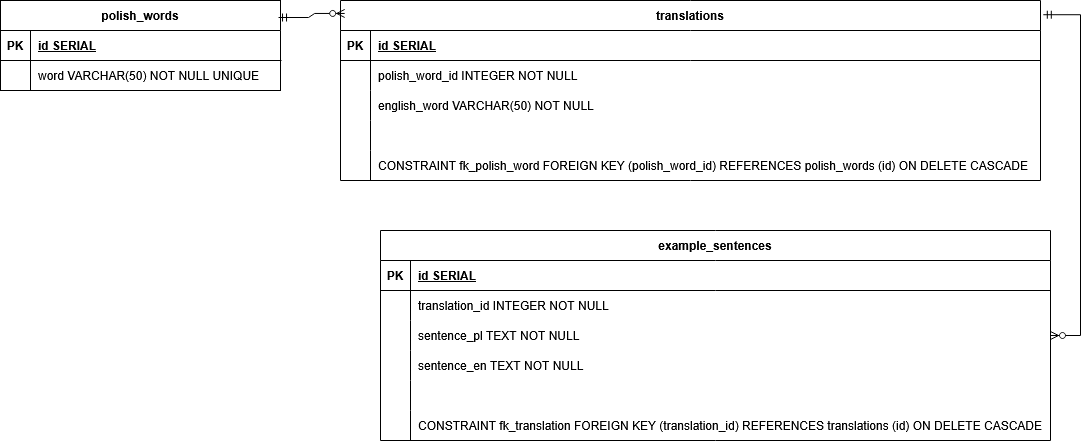

The diagram above was exported from draw.io. Its source (the exported page's mxGraphModel, read from the mxfile embedded in the PNG):
<mxGraphModel dx="2261" dy="754" grid="1" gridSize="10" guides="1" tooltips="1" connect="1" arrows="1" fold="1" page="1" pageScale="1" pageWidth="827" pageHeight="1169" math="0" shadow="0">
  <root>
    <mxCell id="0" />
    <mxCell id="1" parent="0" />
    <mxCell id="HGOFeNlkB6qplD4IXjQL-1" value="polish_words" style="shape=table;startSize=30;container=1;collapsible=1;childLayout=tableLayout;fixedRows=1;rowLines=0;fontStyle=1;align=center;resizeLast=1;" vertex="1" parent="1">
      <mxGeometry x="-170" y="100" width="280" height="90" as="geometry" />
    </mxCell>
    <mxCell id="HGOFeNlkB6qplD4IXjQL-2" value="" style="shape=tableRow;horizontal=0;startSize=0;swimlaneHead=0;swimlaneBody=0;fillColor=none;collapsible=0;dropTarget=0;points=[[0,0.5],[1,0.5]];portConstraint=eastwest;strokeColor=inherit;top=0;left=0;right=0;bottom=1;" vertex="1" parent="HGOFeNlkB6qplD4IXjQL-1">
      <mxGeometry y="30" width="280" height="30" as="geometry" />
    </mxCell>
    <mxCell id="HGOFeNlkB6qplD4IXjQL-3" value="PK" style="shape=partialRectangle;overflow=hidden;connectable=0;fillColor=none;strokeColor=inherit;top=0;left=0;bottom=0;right=0;fontStyle=1;" vertex="1" parent="HGOFeNlkB6qplD4IXjQL-2">
      <mxGeometry width="30" height="30" as="geometry">
        <mxRectangle width="30" height="30" as="alternateBounds" />
      </mxGeometry>
    </mxCell>
    <mxCell id="HGOFeNlkB6qplD4IXjQL-4" value="id SERIAL " style="shape=partialRectangle;overflow=hidden;connectable=0;fillColor=none;align=left;strokeColor=inherit;top=0;left=0;bottom=0;right=0;spacingLeft=6;fontStyle=5;" vertex="1" parent="HGOFeNlkB6qplD4IXjQL-2">
      <mxGeometry x="30" width="250" height="30" as="geometry">
        <mxRectangle width="250" height="30" as="alternateBounds" />
      </mxGeometry>
    </mxCell>
    <mxCell id="HGOFeNlkB6qplD4IXjQL-5" value="" style="shape=tableRow;horizontal=0;startSize=0;swimlaneHead=0;swimlaneBody=0;fillColor=none;collapsible=0;dropTarget=0;points=[[0,0.5],[1,0.5]];portConstraint=eastwest;strokeColor=inherit;top=0;left=0;right=0;bottom=0;" vertex="1" parent="HGOFeNlkB6qplD4IXjQL-1">
      <mxGeometry y="60" width="280" height="30" as="geometry" />
    </mxCell>
    <mxCell id="HGOFeNlkB6qplD4IXjQL-6" value="" style="shape=partialRectangle;overflow=hidden;connectable=0;fillColor=none;strokeColor=inherit;top=0;left=0;bottom=0;right=0;" vertex="1" parent="HGOFeNlkB6qplD4IXjQL-5">
      <mxGeometry width="30" height="30" as="geometry">
        <mxRectangle width="30" height="30" as="alternateBounds" />
      </mxGeometry>
    </mxCell>
    <mxCell id="HGOFeNlkB6qplD4IXjQL-7" value="word VARCHAR(50) NOT NULL UNIQUE" style="shape=partialRectangle;overflow=hidden;connectable=0;fillColor=none;align=left;strokeColor=inherit;top=0;left=0;bottom=0;right=0;spacingLeft=6;" vertex="1" parent="HGOFeNlkB6qplD4IXjQL-5">
      <mxGeometry x="30" width="250" height="30" as="geometry">
        <mxRectangle width="250" height="30" as="alternateBounds" />
      </mxGeometry>
    </mxCell>
    <mxCell id="HGOFeNlkB6qplD4IXjQL-8" value="translations" style="shape=table;startSize=30;container=1;collapsible=1;childLayout=tableLayout;fixedRows=1;rowLines=0;fontStyle=1;align=center;resizeLast=1;" vertex="1" parent="1">
      <mxGeometry x="170" y="100" width="700" height="180" as="geometry" />
    </mxCell>
    <mxCell id="HGOFeNlkB6qplD4IXjQL-9" value="" style="shape=tableRow;horizontal=0;startSize=0;swimlaneHead=0;swimlaneBody=0;fillColor=none;collapsible=0;dropTarget=0;points=[[0,0.5],[1,0.5]];portConstraint=eastwest;strokeColor=inherit;top=0;left=0;right=0;bottom=1;" vertex="1" parent="HGOFeNlkB6qplD4IXjQL-8">
      <mxGeometry y="30" width="700" height="30" as="geometry" />
    </mxCell>
    <mxCell id="HGOFeNlkB6qplD4IXjQL-10" value="PK" style="shape=partialRectangle;overflow=hidden;connectable=0;fillColor=none;strokeColor=inherit;top=0;left=0;bottom=0;right=0;fontStyle=1;" vertex="1" parent="HGOFeNlkB6qplD4IXjQL-9">
      <mxGeometry width="30" height="30" as="geometry">
        <mxRectangle width="30" height="30" as="alternateBounds" />
      </mxGeometry>
    </mxCell>
    <mxCell id="HGOFeNlkB6qplD4IXjQL-11" value="id SERIAL " style="shape=partialRectangle;overflow=hidden;connectable=0;fillColor=none;align=left;strokeColor=inherit;top=0;left=0;bottom=0;right=0;spacingLeft=6;fontStyle=5;" vertex="1" parent="HGOFeNlkB6qplD4IXjQL-9">
      <mxGeometry x="30" width="670" height="30" as="geometry">
        <mxRectangle width="670" height="30" as="alternateBounds" />
      </mxGeometry>
    </mxCell>
    <mxCell id="HGOFeNlkB6qplD4IXjQL-12" value="" style="shape=tableRow;horizontal=0;startSize=0;swimlaneHead=0;swimlaneBody=0;fillColor=none;collapsible=0;dropTarget=0;points=[[0,0.5],[1,0.5]];portConstraint=eastwest;strokeColor=inherit;top=0;left=0;right=0;bottom=0;" vertex="1" parent="HGOFeNlkB6qplD4IXjQL-8">
      <mxGeometry y="60" width="700" height="30" as="geometry" />
    </mxCell>
    <mxCell id="HGOFeNlkB6qplD4IXjQL-13" value="" style="shape=partialRectangle;overflow=hidden;connectable=0;fillColor=none;strokeColor=inherit;top=0;left=0;bottom=0;right=0;" vertex="1" parent="HGOFeNlkB6qplD4IXjQL-12">
      <mxGeometry width="30" height="30" as="geometry">
        <mxRectangle width="30" height="30" as="alternateBounds" />
      </mxGeometry>
    </mxCell>
    <mxCell id="HGOFeNlkB6qplD4IXjQL-14" value="polish_word_id INTEGER NOT NULL" style="shape=partialRectangle;overflow=hidden;connectable=0;fillColor=none;align=left;strokeColor=inherit;top=0;left=0;bottom=0;right=0;spacingLeft=6;" vertex="1" parent="HGOFeNlkB6qplD4IXjQL-12">
      <mxGeometry x="30" width="670" height="30" as="geometry">
        <mxRectangle width="670" height="30" as="alternateBounds" />
      </mxGeometry>
    </mxCell>
    <mxCell id="HGOFeNlkB6qplD4IXjQL-15" value="" style="shape=tableRow;horizontal=0;startSize=0;swimlaneHead=0;swimlaneBody=0;fillColor=none;collapsible=0;dropTarget=0;points=[[0,0.5],[1,0.5]];portConstraint=eastwest;strokeColor=inherit;top=0;left=0;right=0;bottom=0;" vertex="1" parent="HGOFeNlkB6qplD4IXjQL-8">
      <mxGeometry y="90" width="700" height="30" as="geometry" />
    </mxCell>
    <mxCell id="HGOFeNlkB6qplD4IXjQL-16" value="" style="shape=partialRectangle;overflow=hidden;connectable=0;fillColor=none;strokeColor=inherit;top=0;left=0;bottom=0;right=0;" vertex="1" parent="HGOFeNlkB6qplD4IXjQL-15">
      <mxGeometry width="30" height="30" as="geometry">
        <mxRectangle width="30" height="30" as="alternateBounds" />
      </mxGeometry>
    </mxCell>
    <mxCell id="HGOFeNlkB6qplD4IXjQL-17" value="english_word VARCHAR(50) NOT NULL" style="shape=partialRectangle;overflow=hidden;connectable=0;fillColor=none;align=left;strokeColor=inherit;top=0;left=0;bottom=0;right=0;spacingLeft=6;" vertex="1" parent="HGOFeNlkB6qplD4IXjQL-15">
      <mxGeometry x="30" width="670" height="30" as="geometry">
        <mxRectangle width="670" height="30" as="alternateBounds" />
      </mxGeometry>
    </mxCell>
    <mxCell id="HGOFeNlkB6qplD4IXjQL-18" value="" style="shape=tableRow;horizontal=0;startSize=0;swimlaneHead=0;swimlaneBody=0;fillColor=none;collapsible=0;dropTarget=0;points=[[0,0.5],[1,0.5]];portConstraint=eastwest;strokeColor=inherit;top=0;left=0;right=0;bottom=0;" vertex="1" parent="HGOFeNlkB6qplD4IXjQL-8">
      <mxGeometry y="120" width="700" height="30" as="geometry" />
    </mxCell>
    <mxCell id="HGOFeNlkB6qplD4IXjQL-19" value="" style="shape=partialRectangle;overflow=hidden;connectable=0;fillColor=none;strokeColor=inherit;top=0;left=0;bottom=0;right=0;" vertex="1" parent="HGOFeNlkB6qplD4IXjQL-18">
      <mxGeometry width="30" height="30" as="geometry">
        <mxRectangle width="30" height="30" as="alternateBounds" />
      </mxGeometry>
    </mxCell>
    <mxCell id="HGOFeNlkB6qplD4IXjQL-20" value="" style="shape=partialRectangle;overflow=hidden;connectable=0;fillColor=none;align=left;strokeColor=inherit;top=0;left=0;bottom=0;right=0;spacingLeft=6;" vertex="1" parent="HGOFeNlkB6qplD4IXjQL-18">
      <mxGeometry x="30" width="670" height="30" as="geometry">
        <mxRectangle width="670" height="30" as="alternateBounds" />
      </mxGeometry>
    </mxCell>
    <mxCell id="HGOFeNlkB6qplD4IXjQL-21" value="" style="shape=tableRow;horizontal=0;startSize=0;swimlaneHead=0;swimlaneBody=0;fillColor=none;collapsible=0;dropTarget=0;points=[[0,0.5],[1,0.5]];portConstraint=eastwest;strokeColor=inherit;top=0;left=0;right=0;bottom=0;" vertex="1" parent="HGOFeNlkB6qplD4IXjQL-8">
      <mxGeometry y="150" width="700" height="30" as="geometry" />
    </mxCell>
    <mxCell id="HGOFeNlkB6qplD4IXjQL-22" value="" style="shape=partialRectangle;overflow=hidden;connectable=0;fillColor=none;strokeColor=inherit;top=0;left=0;bottom=0;right=0;" vertex="1" parent="HGOFeNlkB6qplD4IXjQL-21">
      <mxGeometry width="30" height="30" as="geometry">
        <mxRectangle width="30" height="30" as="alternateBounds" />
      </mxGeometry>
    </mxCell>
    <mxCell id="HGOFeNlkB6qplD4IXjQL-23" value="CONSTRAINT fk_polish_word FOREIGN KEY (polish_word_id) REFERENCES polish_words (id) ON DELETE CASCADE" style="shape=partialRectangle;overflow=hidden;connectable=0;fillColor=none;align=left;strokeColor=inherit;top=0;left=0;bottom=0;right=0;spacingLeft=6;" vertex="1" parent="HGOFeNlkB6qplD4IXjQL-21">
      <mxGeometry x="30" width="670" height="30" as="geometry">
        <mxRectangle width="670" height="30" as="alternateBounds" />
      </mxGeometry>
    </mxCell>
    <mxCell id="HGOFeNlkB6qplD4IXjQL-24" value="example_sentences" style="shape=table;startSize=30;container=1;collapsible=1;childLayout=tableLayout;fixedRows=1;rowLines=0;fontStyle=1;align=center;resizeLast=1;" vertex="1" parent="1">
      <mxGeometry x="210" y="330" width="670" height="210" as="geometry" />
    </mxCell>
    <mxCell id="HGOFeNlkB6qplD4IXjQL-25" value="" style="shape=tableRow;horizontal=0;startSize=0;swimlaneHead=0;swimlaneBody=0;fillColor=none;collapsible=0;dropTarget=0;points=[[0,0.5],[1,0.5]];portConstraint=eastwest;strokeColor=inherit;top=0;left=0;right=0;bottom=1;" vertex="1" parent="HGOFeNlkB6qplD4IXjQL-24">
      <mxGeometry y="30" width="670" height="30" as="geometry" />
    </mxCell>
    <mxCell id="HGOFeNlkB6qplD4IXjQL-26" value="PK" style="shape=partialRectangle;overflow=hidden;connectable=0;fillColor=none;strokeColor=inherit;top=0;left=0;bottom=0;right=0;fontStyle=1;" vertex="1" parent="HGOFeNlkB6qplD4IXjQL-25">
      <mxGeometry width="30" height="30" as="geometry">
        <mxRectangle width="30" height="30" as="alternateBounds" />
      </mxGeometry>
    </mxCell>
    <mxCell id="HGOFeNlkB6qplD4IXjQL-27" value="id SERIAL " style="shape=partialRectangle;overflow=hidden;connectable=0;fillColor=none;align=left;strokeColor=inherit;top=0;left=0;bottom=0;right=0;spacingLeft=6;fontStyle=5;" vertex="1" parent="HGOFeNlkB6qplD4IXjQL-25">
      <mxGeometry x="30" width="640" height="30" as="geometry">
        <mxRectangle width="640" height="30" as="alternateBounds" />
      </mxGeometry>
    </mxCell>
    <mxCell id="HGOFeNlkB6qplD4IXjQL-28" value="" style="shape=tableRow;horizontal=0;startSize=0;swimlaneHead=0;swimlaneBody=0;fillColor=none;collapsible=0;dropTarget=0;points=[[0,0.5],[1,0.5]];portConstraint=eastwest;strokeColor=inherit;top=0;left=0;right=0;bottom=0;" vertex="1" parent="HGOFeNlkB6qplD4IXjQL-24">
      <mxGeometry y="60" width="670" height="30" as="geometry" />
    </mxCell>
    <mxCell id="HGOFeNlkB6qplD4IXjQL-29" value="" style="shape=partialRectangle;overflow=hidden;connectable=0;fillColor=none;strokeColor=inherit;top=0;left=0;bottom=0;right=0;" vertex="1" parent="HGOFeNlkB6qplD4IXjQL-28">
      <mxGeometry width="30" height="30" as="geometry">
        <mxRectangle width="30" height="30" as="alternateBounds" />
      </mxGeometry>
    </mxCell>
    <mxCell id="HGOFeNlkB6qplD4IXjQL-30" value="translation_id INTEGER NOT NULL" style="shape=partialRectangle;overflow=hidden;connectable=0;fillColor=none;align=left;strokeColor=inherit;top=0;left=0;bottom=0;right=0;spacingLeft=6;" vertex="1" parent="HGOFeNlkB6qplD4IXjQL-28">
      <mxGeometry x="30" width="640" height="30" as="geometry">
        <mxRectangle width="640" height="30" as="alternateBounds" />
      </mxGeometry>
    </mxCell>
    <mxCell id="HGOFeNlkB6qplD4IXjQL-31" value="" style="shape=tableRow;horizontal=0;startSize=0;swimlaneHead=0;swimlaneBody=0;fillColor=none;collapsible=0;dropTarget=0;points=[[0,0.5],[1,0.5]];portConstraint=eastwest;strokeColor=inherit;top=0;left=0;right=0;bottom=0;" vertex="1" parent="HGOFeNlkB6qplD4IXjQL-24">
      <mxGeometry y="90" width="670" height="30" as="geometry" />
    </mxCell>
    <mxCell id="HGOFeNlkB6qplD4IXjQL-32" value="" style="shape=partialRectangle;overflow=hidden;connectable=0;fillColor=none;strokeColor=inherit;top=0;left=0;bottom=0;right=0;" vertex="1" parent="HGOFeNlkB6qplD4IXjQL-31">
      <mxGeometry width="30" height="30" as="geometry">
        <mxRectangle width="30" height="30" as="alternateBounds" />
      </mxGeometry>
    </mxCell>
    <mxCell id="HGOFeNlkB6qplD4IXjQL-33" value="sentence_pl TEXT NOT NULL" style="shape=partialRectangle;overflow=hidden;connectable=0;fillColor=none;align=left;strokeColor=inherit;top=0;left=0;bottom=0;right=0;spacingLeft=6;" vertex="1" parent="HGOFeNlkB6qplD4IXjQL-31">
      <mxGeometry x="30" width="640" height="30" as="geometry">
        <mxRectangle width="640" height="30" as="alternateBounds" />
      </mxGeometry>
    </mxCell>
    <mxCell id="HGOFeNlkB6qplD4IXjQL-34" value="" style="shape=tableRow;horizontal=0;startSize=0;swimlaneHead=0;swimlaneBody=0;fillColor=none;collapsible=0;dropTarget=0;points=[[0,0.5],[1,0.5]];portConstraint=eastwest;strokeColor=inherit;top=0;left=0;right=0;bottom=0;" vertex="1" parent="HGOFeNlkB6qplD4IXjQL-24">
      <mxGeometry y="120" width="670" height="30" as="geometry" />
    </mxCell>
    <mxCell id="HGOFeNlkB6qplD4IXjQL-35" value="" style="shape=partialRectangle;overflow=hidden;connectable=0;fillColor=none;strokeColor=inherit;top=0;left=0;bottom=0;right=0;" vertex="1" parent="HGOFeNlkB6qplD4IXjQL-34">
      <mxGeometry width="30" height="30" as="geometry">
        <mxRectangle width="30" height="30" as="alternateBounds" />
      </mxGeometry>
    </mxCell>
    <mxCell id="HGOFeNlkB6qplD4IXjQL-36" value="sentence_en TEXT NOT NULL" style="shape=partialRectangle;overflow=hidden;connectable=0;fillColor=none;align=left;strokeColor=inherit;top=0;left=0;bottom=0;right=0;spacingLeft=6;" vertex="1" parent="HGOFeNlkB6qplD4IXjQL-34">
      <mxGeometry x="30" width="640" height="30" as="geometry">
        <mxRectangle width="640" height="30" as="alternateBounds" />
      </mxGeometry>
    </mxCell>
    <mxCell id="HGOFeNlkB6qplD4IXjQL-37" value="" style="shape=tableRow;horizontal=0;startSize=0;swimlaneHead=0;swimlaneBody=0;fillColor=none;collapsible=0;dropTarget=0;points=[[0,0.5],[1,0.5]];portConstraint=eastwest;strokeColor=inherit;top=0;left=0;right=0;bottom=0;" vertex="1" parent="HGOFeNlkB6qplD4IXjQL-24">
      <mxGeometry y="150" width="670" height="30" as="geometry" />
    </mxCell>
    <mxCell id="HGOFeNlkB6qplD4IXjQL-38" value="" style="shape=partialRectangle;overflow=hidden;connectable=0;fillColor=none;strokeColor=inherit;top=0;left=0;bottom=0;right=0;" vertex="1" parent="HGOFeNlkB6qplD4IXjQL-37">
      <mxGeometry width="30" height="30" as="geometry">
        <mxRectangle width="30" height="30" as="alternateBounds" />
      </mxGeometry>
    </mxCell>
    <mxCell id="HGOFeNlkB6qplD4IXjQL-39" value="" style="shape=partialRectangle;overflow=hidden;connectable=0;fillColor=none;align=left;strokeColor=inherit;top=0;left=0;bottom=0;right=0;spacingLeft=6;" vertex="1" parent="HGOFeNlkB6qplD4IXjQL-37">
      <mxGeometry x="30" width="640" height="30" as="geometry">
        <mxRectangle width="640" height="30" as="alternateBounds" />
      </mxGeometry>
    </mxCell>
    <mxCell id="HGOFeNlkB6qplD4IXjQL-40" value="" style="shape=tableRow;horizontal=0;startSize=0;swimlaneHead=0;swimlaneBody=0;fillColor=none;collapsible=0;dropTarget=0;points=[[0,0.5],[1,0.5]];portConstraint=eastwest;strokeColor=inherit;top=0;left=0;right=0;bottom=0;" vertex="1" parent="HGOFeNlkB6qplD4IXjQL-24">
      <mxGeometry y="180" width="670" height="30" as="geometry" />
    </mxCell>
    <mxCell id="HGOFeNlkB6qplD4IXjQL-41" value="" style="shape=partialRectangle;overflow=hidden;connectable=0;fillColor=none;strokeColor=inherit;top=0;left=0;bottom=0;right=0;" vertex="1" parent="HGOFeNlkB6qplD4IXjQL-40">
      <mxGeometry width="30" height="30" as="geometry">
        <mxRectangle width="30" height="30" as="alternateBounds" />
      </mxGeometry>
    </mxCell>
    <mxCell id="HGOFeNlkB6qplD4IXjQL-42" value="CONSTRAINT fk_translation FOREIGN KEY (translation_id) REFERENCES translations (id) ON DELETE CASCADE" style="shape=partialRectangle;overflow=hidden;connectable=0;fillColor=none;align=left;strokeColor=inherit;top=0;left=0;bottom=0;right=0;spacingLeft=6;" vertex="1" parent="HGOFeNlkB6qplD4IXjQL-40">
      <mxGeometry x="30" width="640" height="30" as="geometry">
        <mxRectangle width="640" height="30" as="alternateBounds" />
      </mxGeometry>
    </mxCell>
    <mxCell id="HGOFeNlkB6qplD4IXjQL-43" value="" style="edgeStyle=entityRelationEdgeStyle;fontSize=12;html=1;endArrow=ERzeroToMany;startArrow=ERmandOne;rounded=0;entryX=0.006;entryY=0.072;entryDx=0;entryDy=0;entryPerimeter=0;exitX=0.993;exitY=0.189;exitDx=0;exitDy=0;exitPerimeter=0;" edge="1" parent="1" source="HGOFeNlkB6qplD4IXjQL-1" target="HGOFeNlkB6qplD4IXjQL-8">
      <mxGeometry width="100" height="100" relative="1" as="geometry">
        <mxPoint x="80" y="340" as="sourcePoint" />
        <mxPoint x="180" y="240" as="targetPoint" />
      </mxGeometry>
    </mxCell>
    <mxCell id="HGOFeNlkB6qplD4IXjQL-44" value="" style="edgeStyle=entityRelationEdgeStyle;fontSize=12;html=1;endArrow=ERzeroToMany;startArrow=ERmandOne;rounded=0;exitX=1.004;exitY=0.079;exitDx=0;exitDy=0;exitPerimeter=0;" edge="1" parent="1" source="HGOFeNlkB6qplD4IXjQL-8" target="HGOFeNlkB6qplD4IXjQL-24">
      <mxGeometry width="100" height="100" relative="1" as="geometry">
        <mxPoint x="590" y="294" as="sourcePoint" />
        <mxPoint x="664" y="290" as="targetPoint" />
      </mxGeometry>
    </mxCell>
  </root>
</mxGraphModel>